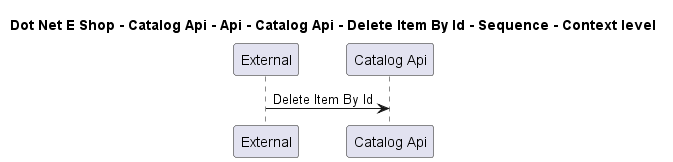

The diagram above was rendered by PlantUML. Its source (embedded in the PNG):
@startuml

title Dot Net E Shop - Catalog Api - Api - Catalog Api - Delete Item By Id - Sequence - Context level

participant "External" as C4InterFlow.SoftwareSystems.ExternalSystem
participant "Catalog Api" as DotNetEShop.SoftwareSystems.CatalogApi

C4InterFlow.SoftwareSystems.ExternalSystem -> DotNetEShop.SoftwareSystems.CatalogApi : Delete Item By Id


@enduml